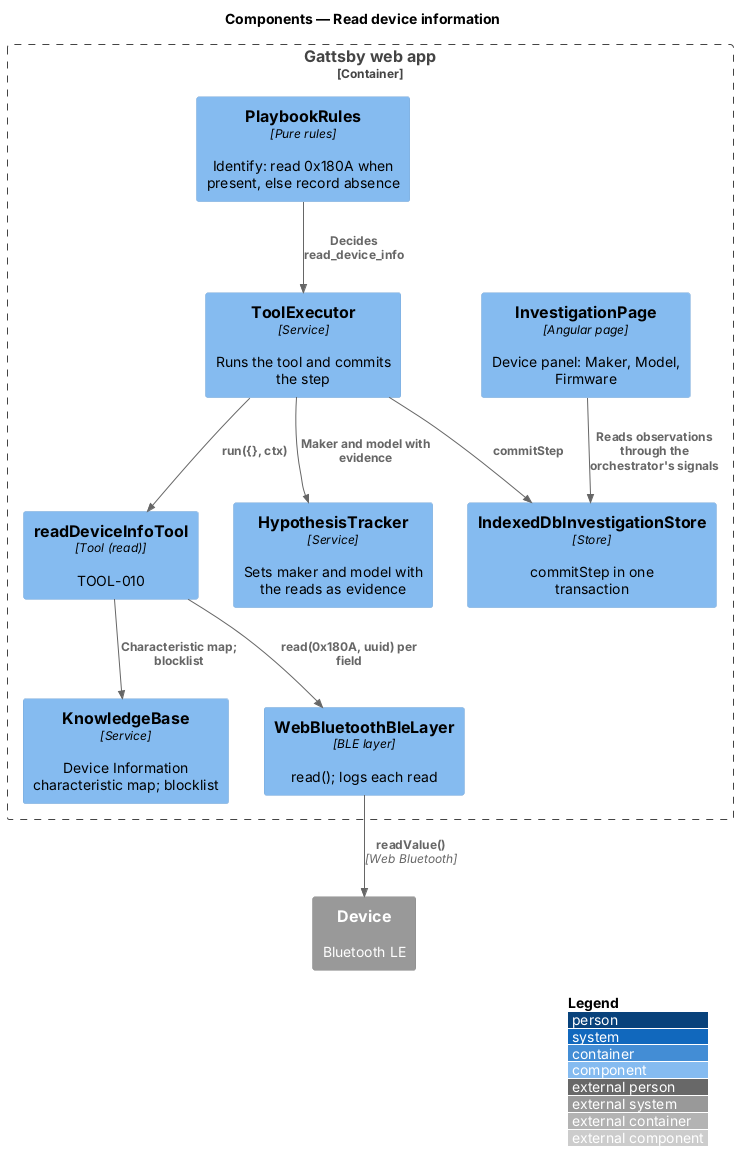

The diagram above was rendered by PlantUML. Its source (embedded in the PNG):
@startuml
!include <C4/C4_Component>
LAYOUT_WITH_LEGEND()
title Components — Read device information

Container_Boundary(spa, "Gattsby web app") {
  Component(page, "InvestigationPage", "Angular page", "Device panel: Maker, Model, Firmware")
  Component(rules, "PlaybookRules", "Pure rules", "Identify: read 0x180A when present, else record absence")
  Component(executor, "ToolExecutor", "Service", "Runs the tool and commits the step")
  Component(tool, "readDeviceInfoTool", "Tool (read)", "TOOL-010")
  Component(kb, "KnowledgeBase", "Service", "Device Information characteristic map; blocklist")
  Component(ble, "WebBluetoothBleLayer", "BLE layer", "read(); logs each read")
  Component(tracker, "HypothesisTracker", "Service", "Sets maker and model with the reads as evidence")
  Component(store, "IndexedDbInvestigationStore", "Store", "commitStep in one transaction")
}
System_Ext(device, "Device", "Bluetooth LE")

Rel(rules, executor, "Decides read_device_info")
Rel(executor, tool, "run({}, ctx)")
Rel(tool, kb, "Characteristic map; blocklist")
Rel(tool, ble, "read(0x180A, uuid) per field")
Rel(ble, device, "readValue()", "Web Bluetooth")
Rel(executor, tracker, "Maker and model with evidence")
Rel(executor, store, "commitStep")
Rel(page, store, "Reads observations through the orchestrator's signals")
@enduml